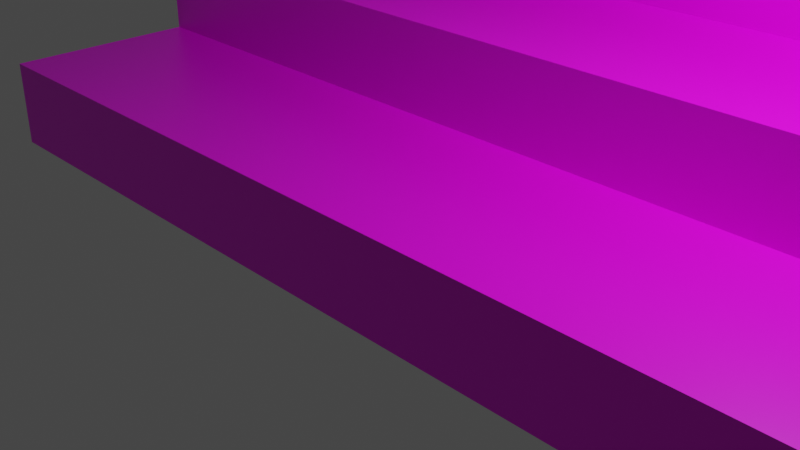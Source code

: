 # Source: escalera_copia.blend  (saved by Blender 2.80.75; exported with 4.5.12 LTS)
import bpy
from mathutils import Matrix  # noqa: F401  (used for matrix-valued properties, if any)

bpy.ops.wm.read_factory_settings(use_empty=True)
scene = bpy.context.scene
scene.name = 'Scene'

# ---- collections
col_collection = bpy.data.collections.new('Collection'); scene.collection.children.link(col_collection)

# ---- images (referenced by path relative to the original .blend; pixels are not part of the script)
import os
ASSET_DIR = os.environ.get("B2B_ASSET_DIR", "")  # directory of the original .blend (textures are referenced by path, not embedded)
HERE = os.path.dirname(os.path.abspath(__file__))  # packed textures are extracted next to this script under _unpacked/

def load_image(name, relpath, width, height, colorspace="sRGB"):
    """Load a texture the original file referenced (path relative to the .blend, or extracted next to this script)."""
    p = next((c for c in (os.path.join(HERE, relpath), os.path.join(ASSET_DIR, relpath)) if relpath and os.path.exists(c)), "")
    if p:
        img = bpy.data.images.load(p, check_existing=True)
        img.name = name
    else:  # same state as the original file: an image datablock whose file is absent (Cycles renders it pink)
        img = bpy.data.images.new(name, width, height)
        img.source = "FILE"
        img.filepath = "//" + (relpath or name)
    img.colorspace_settings.name = colorspace
    return img
img_wood_jpg = load_image('wood.jpg', 'wood.jpg', 1024, 1024, 'sRGB')

# ---- materials (node trees are filled in below, after node groups)
mat_madera = bpy.data.materials.new('Madera')
mat_madera.alpha_threshold = 0.0
mat_madera.use_transparent_shadow = False
mat_madera.line_color = (0.0, 0.0, 0.0, 1.0)

# ---- material node trees
mat_madera.use_nodes = True; mat_madera.node_tree.nodes.clear()
_N = mat_madera.node_tree.nodes; _L = mat_madera.node_tree.links
n0 = _N.new('ShaderNodeOutputMaterial'); n0.name = 'Material Output'; n0.location = (300, 300)
n1 = _N.new('ShaderNodeTexImage'); n1.name = 'Image Texture'; n1.location = (-356, 281)
n1.image = img_wood_jpg
n2 = _N.new('ShaderNodeBsdfPrincipled'); n2.name = 'Principled BSDF'; n2.location = (10, 300)
n2.distribution = 'GGX'
n2.subsurface_method = 'BURLEY'
n2.inputs[2].default_value = 0.4
n2.inputs[3].default_value = 1.45
n2.inputs[27].default_value = (0.0, 0.0, 0.0, 1.0)
n2.inputs[28].default_value = 1.0
_L.new(n2.outputs[0], n0.inputs[0])
_L.new(n1.outputs[0], n2.inputs[0])
n0.is_active_output = True

# ---- world
world_world = bpy.data.worlds.new('World'); scene.world = world_world
world_world.use_nodes = True; world_world.node_tree.nodes.clear()
_N = world_world.node_tree.nodes; _L = world_world.node_tree.links
n0 = _N.new('ShaderNodeOutputWorld'); n0.name = 'World Output'; n0.location = (300, 300)
n1 = _N.new('ShaderNodeBackground'); n1.name = 'Background'; n1.location = (10, 300)
n1.inputs[0].default_value = (0.05088, 0.05088, 0.05088, 1.0)
_L.new(n1.outputs[0], n0.inputs[0])
n0.is_active_output = True
world_world.color = (0.05088, 0.05088, 0.05088)
world_world.use_sun_shadow = False
world_world.sun_shadow_jitter_overblur = 0.0

# ---- cameras
cam_camera = bpy.data.cameras.new('Camera')
cam_camera.clip_end = 100.0
cam_camera.ortho_scale = 7.314

# ---- lights
light_light = bpy.data.lights.new('Light', 'POINT')
light_light.transmission_factor = 0.0
light_light.energy = 1000.0
light_light.shadow_soft_size = 0.1
light_light.shadow_maximum_resolution = 0.006
light_light.use_absolute_resolution = True

# ---- meshes
me_cube = bpy.data.meshes.new('Cube')
me_cube.from_pydata([(-5.732, 1.186, 0.5319), (-5.732, 1.186, -0.5319), (-5.732, -1.186, 0.5319), (-5.732, -1.186, -0.5319), (5.732, 1.186, 0.5319), (5.732, 1.186, -0.5319), (5.732, -1.186, 0.5319), (5.732, -1.186, -0.5319)], [], [(0, 4, 6, 2), (3, 2, 6, 7), (7, 6, 4, 5), (5, 1, 3, 7), (1, 0, 2, 3), (5, 4, 0, 1)])
_uv = me_cube.uv_layers.new(name='UVMap')
_uv.uv.foreach_set('vector', [0.7423, 0.01254, 0.7423, 0.8604, 0.5083, 0.8604, 0.5083, 0.01254, 0.765, 0.04536, 0.978, 0.04536, 0.978, 0.8397, 0.765, 0.8397, 0.5078, 0.9842, 0.5078, 0.8792, 0.7366, 0.8792, 0.7366, 0.9842, 0.2657, 0.8608, 0.2657, 0.0122, 0.4904, 0.0122, 0.4904, 0.8608, 0.007402, 0.9851, 0.007402, 0.8866, 0.2347, 0.8866, 0.2347, 0.9851, 0.2222, 0.8365, 0.01652, 0.8365, 0.01653, 0.04212, 0.2222, 0.04212])
me_cube.materials.append(mat_madera)
me_cube.use_remesh_preserve_volume = False
me_cube.use_remesh_preserve_attributes = False
me_cube.use_mirror_vertex_groups = False
me_cube.update()

# ---- objects
ob_cube = bpy.data.objects.new('Cube', me_cube)
ob_light = bpy.data.objects.new('Light', light_light)
ob_camera = bpy.data.objects.new('Camera', cam_camera)

# ---- transforms, parenting, visibility, modifiers, constraints
ob_cube.location = (0.0, 0.0, 0.0)
ob_cube.lock_rotations_4d = False
ob_cube.empty_display_type = 'ARROWS'
ob_cube.lineart.crease_threshold = 0.0
_m = ob_cube.modifiers.new('Array', 'ARRAY')
_m.count = 7
_m.constant_offset_displace = (0.0, 0.0, 0.0)
_m.relative_offset_displace = (0.0, 1.0, 1.0)
ob_light.location = (4.076, 1.005, 5.904)
ob_light.rotation_euler = (0.6503, 0.05522, 1.866)
ob_light.lock_rotations_4d = False
ob_light.empty_display_type = 'ARROWS'
ob_light.color = (0.0, 0.0, 0.0, 0.0)
ob_light.lineart.crease_threshold = 0.0
ob_camera.location = (7.359, -6.926, 4.958)
ob_camera.rotation_euler = (1.109, 0.0, 0.8149)
ob_camera.lock_rotations_4d = False
ob_camera.empty_display_type = 'ARROWS'
ob_camera.color = (0.0, 0.0, 0.0, 0.0)
ob_camera.display_type = 'WIRE'
ob_camera.lineart.crease_threshold = 0.0

# ---- collection membership
col_collection.objects.link(ob_cube)
col_collection.objects.link(ob_light)
col_collection.objects.link(ob_camera)

# ---- scene / render settings (as saved in the file)
scene.camera = ob_camera
scene.frame_start = 1; scene.frame_end = 250; scene.frame_set(1)
scene.render.engine = 'BLENDER_EEVEE_NEXT'
scene.cycles.use_denoising = False
scene.cycles.samples = 128
scene.cycles.sampling_pattern = 'TABULATED_SOBOL'
scene.cycles.use_adaptive_sampling = False
scene.cycles.use_light_tree = False
scene.view_settings.view_transform = 'Filmic'
bpy.context.view_layer.update()
